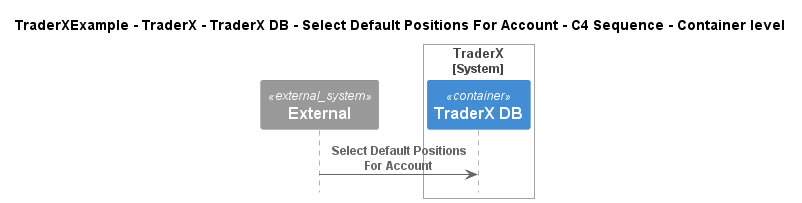

The diagram above was rendered by PlantUML. Its source (embedded in the PNG):
@startuml
!include ..\..\..\..\..\..\..\.c4s\C4_Sequence.puml

title TraderXExample - TraderX - TraderX DB - Select Default Positions For Account - C4 Sequence - Container level

System_Ext(C4InterFlow.SoftwareSystems.ExternalSystem, "External", "")

System_Boundary(TraderXExample.SoftwareSystems.TraderX, "TraderX")
    ContainerDb(TraderXExample.SoftwareSystems.TraderX.Containers.TraderXDB, "TraderX DB", "", "Database which stores account")
Boundary_End()

Rel(C4InterFlow.SoftwareSystems.ExternalSystem, TraderXExample.SoftwareSystems.TraderX.Containers.TraderXDB, "Select Default Positions For Account")


@enduml